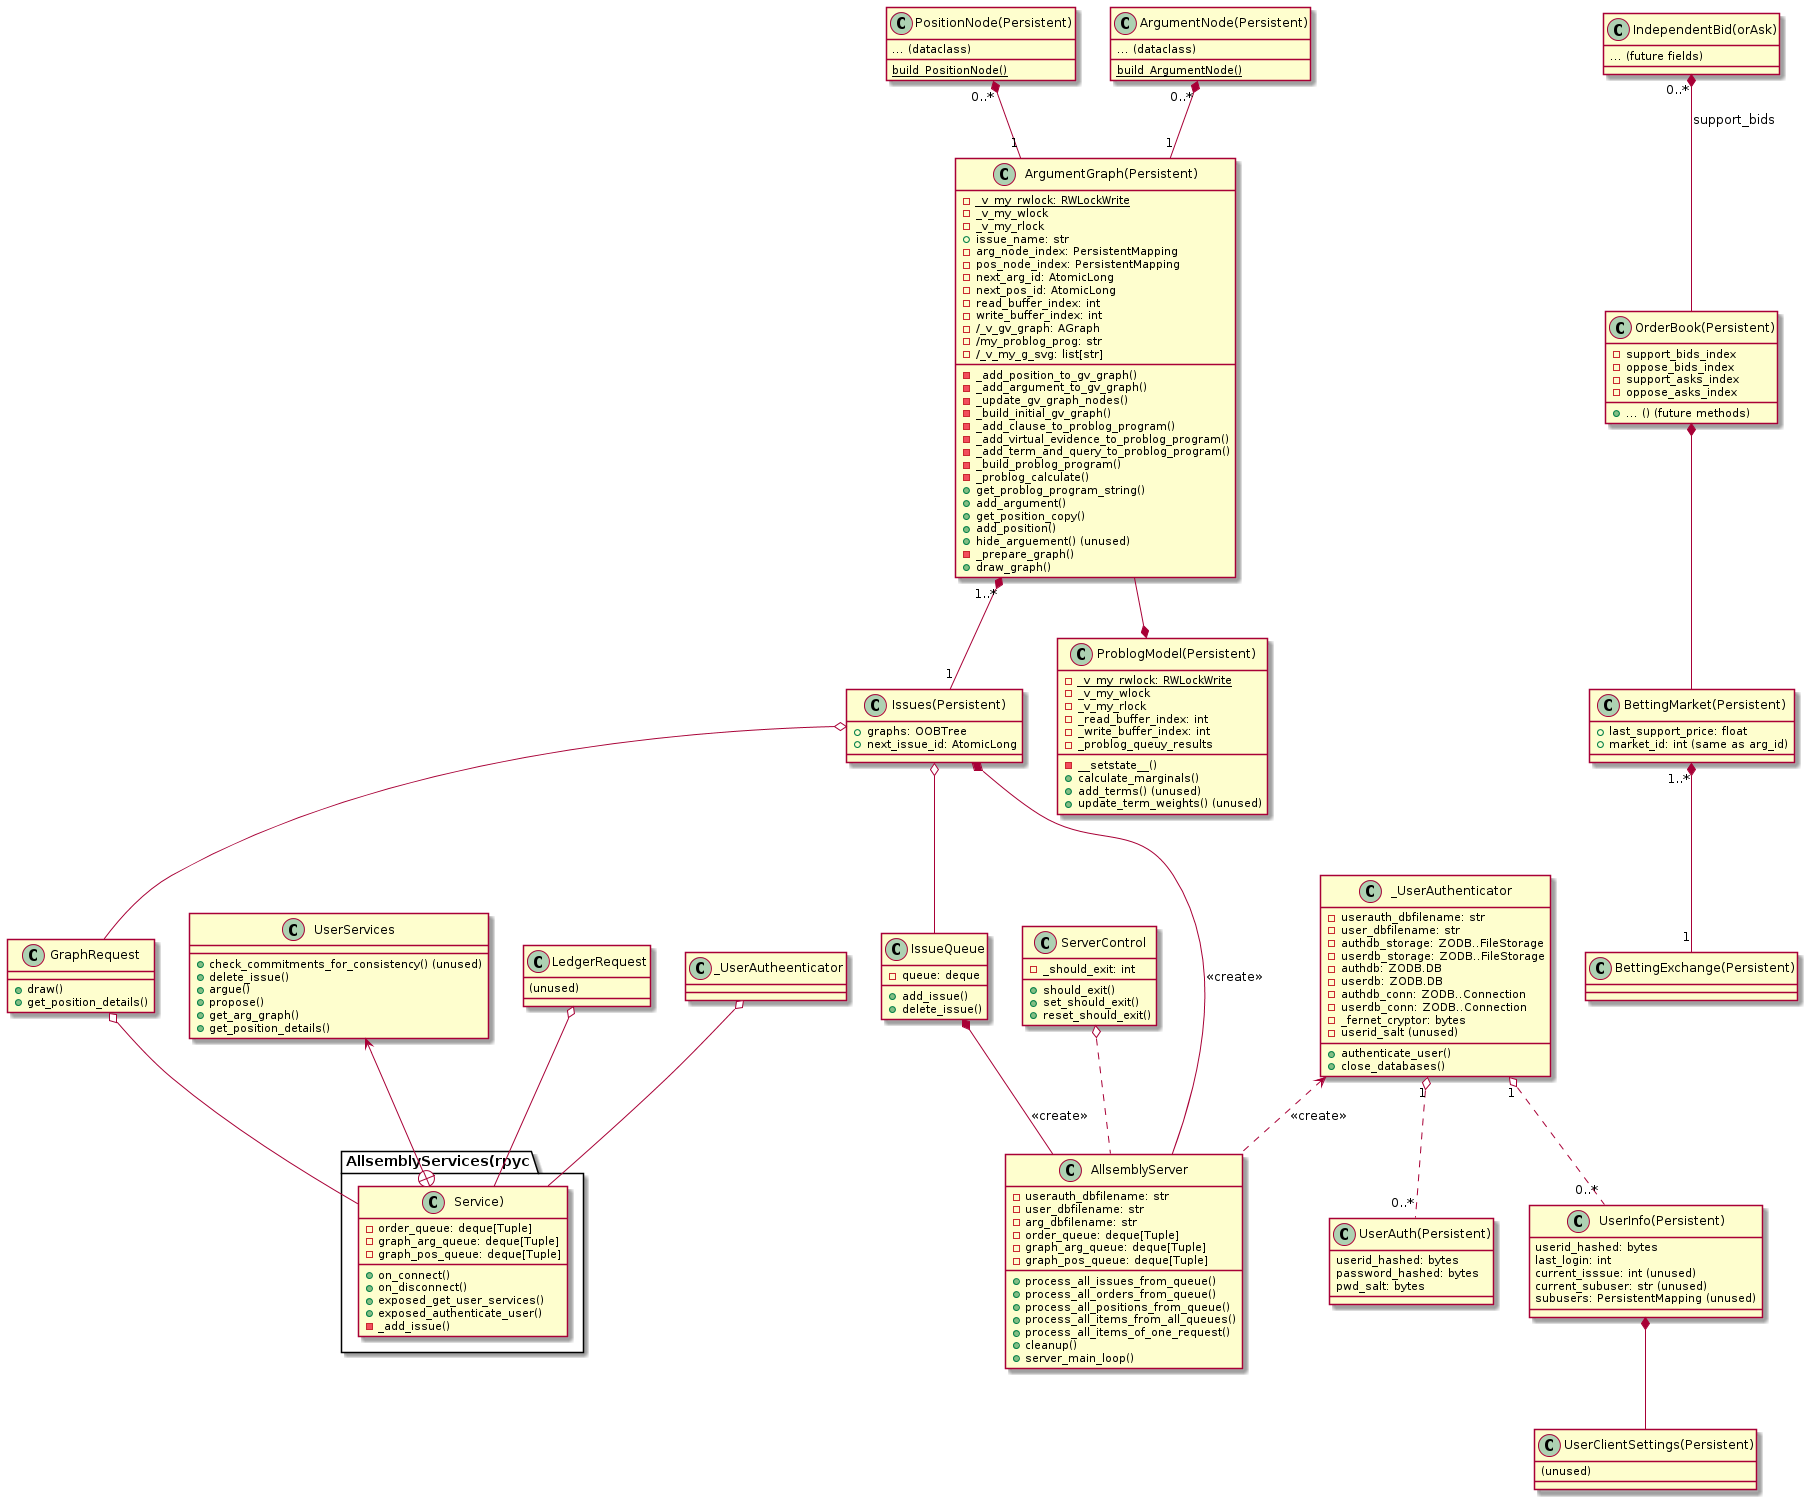

The diagram above was rendered by PlantUML. Its source (embedded in the PNG):
@startuml
class AllsemblyServer {
-userauth_dbfilename: str
-user_dbfilename: str
-arg_dbfilename: str
-order_queue: deque[Tuple]
-graph_arg_queue: deque[Tuple]
-graph_pos_queue: deque[Tuple]
+process_all_issues_from_queue()
+process_all_orders_from_queue()
+process_all_positions_from_queue()
+process_all_items_from_all_queues()
+process_all_items_of_one_request()
+cleanup()
+server_main_loop()
}

class ServerControl {
- _should_exit: int
+ should_exit()
+ set_should_exit()
+ reset_should_exit()
}

ServerControl o.. AllsemblyServer

class Issues(Persistent) {
+ graphs: OOBTree
+ next_issue_id: AtomicLong
}

"Issues(Persistent)" *-- AllsemblyServer: <<create>>

class IssueQueue {
- queue: deque
+ add_issue()
+ delete_issue()
}

IssueQueue *-- AllsemblyServer: <<create>>
"Issues(Persistent)" o-- IssueQueue

class _UserAuthenticator {
- userauth_dbfilename: str
- user_dbfilename: str
- authdb_storage: ZODB..FileStorage
- userdb_storage: ZODB..FileStorage
- authdb: ZODB.DB
- userdb: ZODB.DB
- authdb_conn: ZODB..Connection
- userdb_conn: ZODB..Connection
- _fernet_cryptor: bytes
- {field} userid_salt (unused)
+ authenticate_user()
+ close_databases()
}

_UserAuthenticator <.. AllsemblyServer: <<create>>

class ArgumentGraph(Persistent) {
- {static} _v_my_rwlock: RWLockWrite
- _v_my_wlock
- _v_my_rlock
+ issue_name: str
- arg_node_index: PersistentMapping
- pos_node_index: PersistentMapping
- next_arg_id: AtomicLong
- next_pos_id: AtomicLong
- read_buffer_index: int
- write_buffer_index: int
- /_v_gv_graph: AGraph
- /my_problog_prog: str
- /_v_my_g_svg: list[str]
- _add_position_to_gv_graph()
- _add_argument_to_gv_graph()
- _update_gv_graph_nodes()
- _build_initial_gv_graph()
- _add_clause_to_problog_program()
- _add_virtual_evidence_to_problog_program()
- _add_term_and_query_to_problog_program()
- _build_problog_program()
- _problog_calculate()
+ get_problog_program_string()
+ add_argument()
+ get_position_copy()
+ add_position()
+ hide_arguement() (unused)
- _prepare_graph()
+ draw_graph()
}

"ArgumentGraph(Persistent)" "1..*" *-- "1" "Issues(Persistent)"

class PositionNode(Persistent) {
{field} ... (dataclass)
{static} build_PositionNode()
}

class ArgumentNode(Persistent) {
{field} ... (dataclass)
{static} build_ArgumentNode()
}

"PositionNode(Persistent)" "0..*" *-- "1" "ArgumentGraph(Persistent)"
"ArgumentNode(Persistent)" "0..*" *-- "1" "ArgumentGraph(Persistent)"

class UserAuth(Persistent) {
userid_hashed: bytes
password_hashed: bytes
pwd_salt: bytes
}

class UserInfo(Persistent) {
userid_hashed: bytes
last_login: int
{field} current_isssue: int (unused)
{field} current_subuser: str (unused)
{field} subusers: PersistentMapping (unused)
}

class UserClientSettings(Persistent) {
{field} (unused)
}

_UserAuthenticator "1" o.. "0..*" "UserAuth(Persistent)"
_UserAuthenticator "1" o.. "0..*" "UserInfo(Persistent)"
"UserInfo(Persistent)" *-- "UserClientSettings(Persistent)"

class GraphRequest {
+ draw()
+ get_position_details()
}

"Issues(Persistent)" o-- GraphRequest

class LedgerRequest {
{field} (unused)
}

class AllsemblyServices(rpyc.Service) {
- order_queue: deque[Tuple]
- graph_arg_queue: deque[Tuple]
- graph_pos_queue: deque[Tuple]
+ on_connect()
+ on_disconnect()
+ exposed_get_user_services()
+ exposed_authenticate_user()
- _add_issue()
}

GraphRequest o-- "AllsemblyServices(rpyc.Service)"
LedgerRequest o-- "AllsemblyServices(rpyc.Service)"
_UserAutheenticator o-- "AllsemblyServices(rpyc.Service)"

class UserServices {
+ check_commitments_for_consistency() (unused)
+ delete_issue()
+ argue()
+ propose()
+ get_arg_graph()
+ get_position_details()
}

UserServices <--+ "AllsemblyServices(rpyc.Service)"

class ProblogModel(Persistent) {
- {static} _v_my_rwlock: RWLockWrite
- _v_my_wlock
- _v_my_rlock
- _read_buffer_index: int
- _write_buffer_index: int
- _problog_queuy_results
- __setstate__()
+ calculate_marginals()
+ add_terms() (unused)
+ update_term_weights() (unused)
}

"ArgumentGraph(Persistent)" --* "ProblogModel(Persistent)"

class BettingExchange(Persistent) {
}

class BettingMarket(Persistent) {
+ last_support_price: float
+ {field} market_id: int (same as arg_id)
}

"BettingMarket(Persistent)" "1..*" *-- "1" "BettingExchange(Persistent)"

class OrderBook(Persistent) {
- support_bids_index
- oppose_bids_index
- support_asks_index
- oppose_asks_index
+ ... () (future methods)
}

"OrderBook(Persistent)" *-- "BettingMarket(Persistent)"

class IndependentBid(orAsk) {
{field} ... (future fields)
}

"IndependentBid(orAsk)" "0..*" *-- "OrderBook(Persistent)": support_bids
@enduml